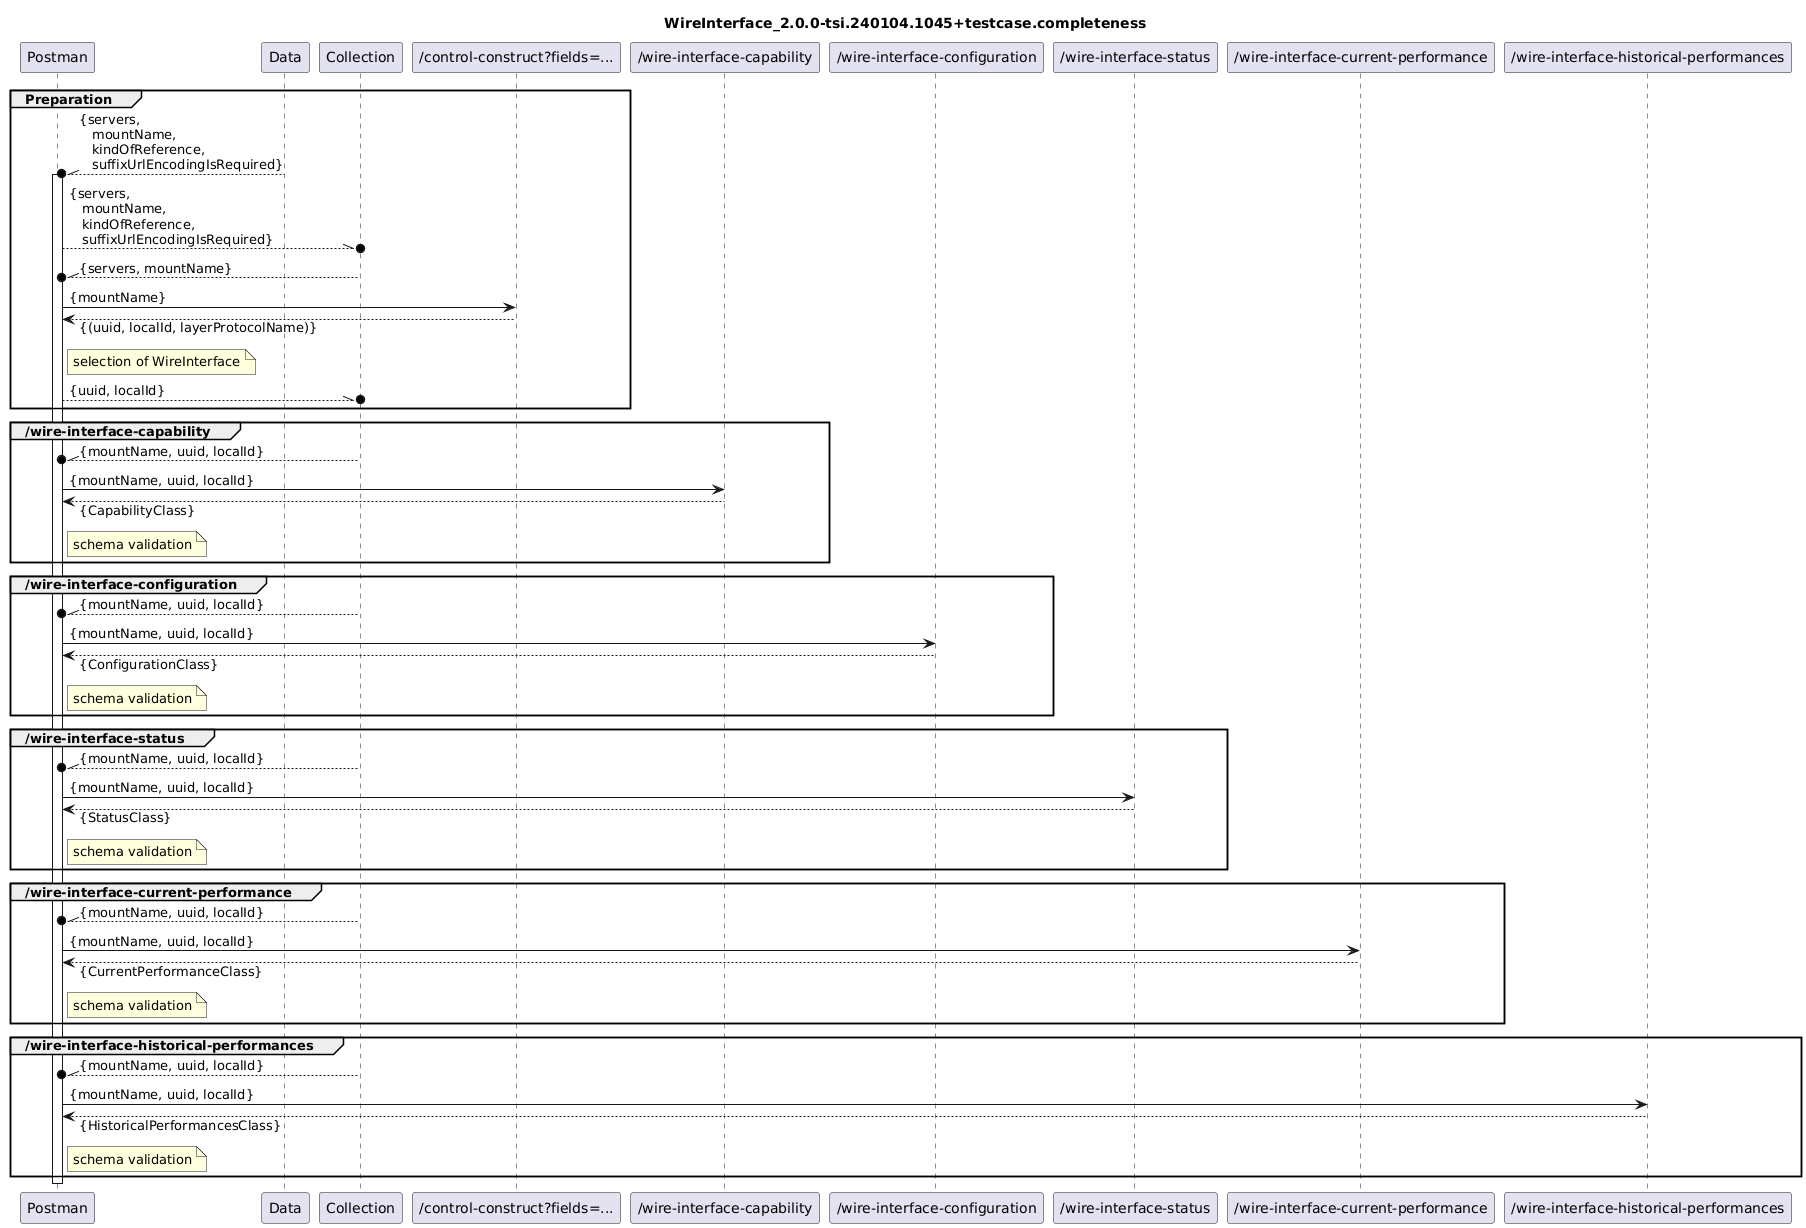

The diagram above was rendered by PlantUML. Its source (embedded in the PNG):
@startuml
skinparam responseMessageBelowArrow true

title
WireInterface_2.0.0-tsi.240104.1045+testcase.completeness
end title

participant "Postman" as Postman
participant "Data" as Data
participant "Collection" as Collection

participant "/control-construct?fields=..." as ListOfLTPUuidAndLidPairsAndNames

participant "/wire-interface-capability" as Capability
participant "/wire-interface-configuration" as Configuration
participant "/wire-interface-status" as Status
participant "/wire-interface-current-performance" as CurrentPerformance
participant "/wire-interface-historical-performances" as HistoricalPerformances

group Preparation
  Data --\\o Postman : {servers,\n   mountName,\n   kindOfReference,\n   suffixUrlEncodingIsRequired}
  activate Postman
  Postman --\\o Collection : {servers,\n   mountName,\n   kindOfReference,\n   suffixUrlEncodingIsRequired}

  Collection --\\o Postman : {servers, mountName}
  Postman -> ListOfLTPUuidAndLidPairsAndNames : {mountName}
  Postman <-- ListOfLTPUuidAndLidPairsAndNames : {(uuid, localId, layerProtocolName)}
  note right Postman
    selection of WireInterface
  end note
  Postman --\\o Collection : {uuid, localId}
end

group /wire-interface-capability
  Collection --\\o Postman : {mountName, uuid, localId}
  Postman -> Capability : {mountName, uuid, localId}
  Postman <-- Capability : {CapabilityClass}
  note right Postman
    schema validation
  end note
end

group /wire-interface-configuration
  Collection --\\o Postman : {mountName, uuid, localId}
  Postman -> Configuration : {mountName, uuid, localId}
  Postman <-- Configuration : {ConfigurationClass}
  note right Postman
    schema validation
  end note
end

group /wire-interface-status
  Collection --\\o Postman : {mountName, uuid, localId}
  Postman -> Status : {mountName, uuid, localId}
  Postman <-- Status : {StatusClass}
  note right Postman
    schema validation
  end note
end

group /wire-interface-current-performance
  Collection --\\o Postman : {mountName, uuid, localId}
  Postman -> CurrentPerformance : {mountName, uuid, localId}
  Postman <-- CurrentPerformance : {CurrentPerformanceClass}
  note right Postman
    schema validation
  end note
end

group /wire-interface-historical-performances
  Collection --\\o Postman : {mountName, uuid, localId}
  Postman -> HistoricalPerformances : {mountName, uuid, localId}
  Postman <-- HistoricalPerformances : {HistoricalPerformancesClass}
  note right Postman
    schema validation
  end note
end

deactivate Postman
@enduml